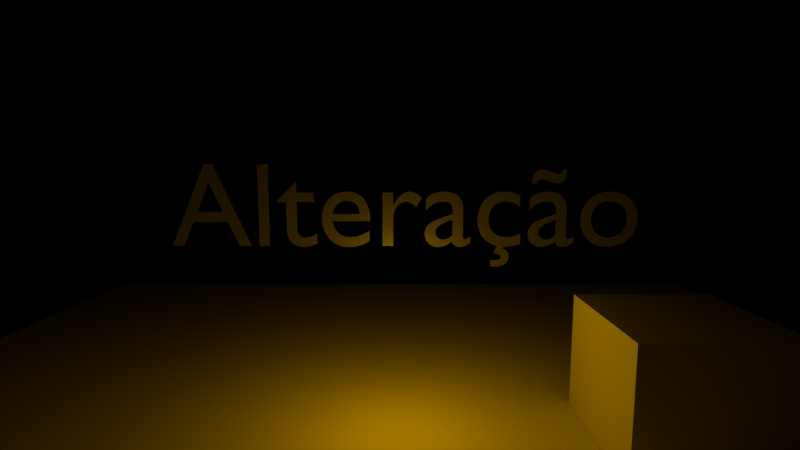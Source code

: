 # Source: particle_system.blend  (saved by Blender 2.79.7; exported with 4.5.12 LTS)
import bpy
from mathutils import Matrix  # noqa: F401  (used for matrix-valued properties, if any)

bpy.ops.wm.read_factory_settings(use_empty=True)
scene = bpy.context.scene
scene.name = 'Scene'

# ---- collections
col_collection_1 = bpy.data.collections.new('Collection 1'); scene.collection.children.link(col_collection_1)
col_collection_2 = bpy.data.collections.new('Collection 2'); scene.collection.children.link(col_collection_2)
col_collection_2.hide_render = True
col_collection_2.hide_viewport = True

# ---- materials (node trees are filled in below, after node groups)
mat_fire_particle = bpy.data.materials.new('fire particle')
mat_fire_particle.alpha_threshold = 0.0
mat_fire_particle.use_transparent_shadow = False
mat_fire_particle.diffuse_color = (1.0, 1.0, 1.0, 1.0)
mat_fire_particle.roughness = 0.5
mat_fire_particle.specular_intensity = 0.0

# ---- material node trees

# ---- world
world_world = bpy.data.worlds.new('World'); scene.world = world_world
world_world.color = (0.0, 0.0, 0.0)
world_world.use_sun_shadow = False
world_world.sun_shadow_jitter_overblur = 0.0

# ---- cameras
cam_camera = bpy.data.cameras.new('Camera')
cam_camera.clip_end = 100.0
cam_camera.lens = 20.0
cam_camera.sensor_width = 32.0
cam_camera.sensor_height = 18.0
cam_camera.display_size = 2.0
cam_camera.dof.focus_distance = 0.0
cam_camera.dof.aperture_fstop = 128.0
cam_camera.dof.aperture_blades = 6

# ---- lights
light_point_001 = bpy.data.lights.new('Point.001', 'POINT')
light_point_001.color = (1.0, 0.5, 0.0)
light_point_001.transmission_factor = 0.0
light_point_001.energy = 29.0
light_point_001.shadow_buffer_clip_start = 0.5
light_point_001.shadow_soft_size = 0.1
light_point_001.shadow_maximum_resolution = 0.006
light_point_001.use_absolute_resolution = True

# ---- meshes
me_cube = bpy.data.meshes.new('Cube')
me_cube.from_pydata([(-1.0, -1.0, -1.0), (-1.0, -1.0, 1.0), (-1.0, 1.0, -1.0), (-1.0, 1.0, 1.0), (1.0, -1.0, -1.0), (1.0, -1.0, 1.0), (1.0, 1.0, -1.0), (1.0, 1.0, 1.0)], [], [(0, 1, 3, 2), (2, 3, 7, 6), (6, 7, 5, 4), (4, 5, 1, 0), (2, 6, 4, 0), (7, 3, 1, 5)])
me_cube.use_remesh_preserve_volume = False
me_cube.use_remesh_preserve_attributes = False
me_cube.use_mirror_vertex_groups = False
me_cube.update()
me_plane_001 = bpy.data.meshes.new('Plane.001')
me_plane_001.from_pydata([(-1.0, -1.0, 0.0), (1.0, -1.0, 0.0), (-1.0, 1.0, 0.0), (1.0, 1.0, 0.0)], [], [(0, 1, 3, 2)])
me_plane_001.use_remesh_preserve_volume = False
me_plane_001.use_remesh_preserve_attributes = False
me_plane_001.use_mirror_vertex_groups = False
me_plane_001.update()
me_particle1 = bpy.data.meshes.new('particle1')
me_particle1.from_pydata([(0.0, -1.0, 1.0), (0.0, -1.0, -1.0), (0.0, 1.0, 1.0), (0.0, 1.0, -1.0)], [], [(0, 1, 3, 2)])
_uv = me_particle1.uv_layers.new(name='UVMap')
_uv.uv.foreach_set('vector', [9.998e-05, 0.9999, 9.998e-05, 9.998e-05, 0.9999, 9.998e-05, 0.9999, 0.9999])
me_particle1.materials.append(mat_fire_particle)
me_particle1.use_remesh_preserve_volume = False
me_particle1.use_remesh_preserve_attributes = False
me_particle1.use_mirror_vertex_groups = False
me_particle1.update()

# ---- curves / text
txt_text = bpy.data.curves.new('Text', 'FONT')
txt_text.dimensions = '2D'
txt_text.body = 'Alteração\n'
txt_text.use_path_clamp = True
txt_text.bevel_resolution = 0

# ---- objects
ob_text = bpy.data.objects.new('Text', txt_text)
ob_cube = bpy.data.objects.new('Cube', me_cube)
ob_point = bpy.data.objects.new('Point', light_point_001)
ob_plane = bpy.data.objects.new('Plane', me_plane_001)
ob_camera = bpy.data.objects.new('Camera', cam_camera)
ob_fire_spawner = bpy.data.objects.new('fire spawner', None)
ob_particle1 = bpy.data.objects.new('particle1', me_particle1)

# ---- transforms, parenting, visibility, modifiers, constraints
ob_text.location = (-1.916, 0.0, 1.274)
ob_text.rotation_euler = (1.571, -0.0, 0.0)
ob_text.lineart.crease_threshold = 0.0
ob_cube.location = (2.394, 0.0, 0.0)
ob_cube.scale = (0.6699, 0.6699, 0.6699)
ob_cube.lineart.crease_threshold = 0.0
ob_point.location = (0.0, 0.0, 0.8415)
ob_point.lineart.crease_threshold = 0.0
ob_plane.location = (0.0, 0.0, -0.4568)
ob_plane.scale = (5.526, 5.526, 5.526)
ob_plane.lineart.crease_threshold = 0.0
ob_camera.location = (-0.01212, -4.154, 1.994)
ob_camera.rotation_euler = (1.441, 3.588e-09, -0.002161)
ob_camera.scale = (1.0, 1.0, 1.0)
ob_camera.lineart.crease_threshold = 0.0
ob_fire_spawner.location = (0.0, 0.0, 0.2945)
ob_fire_spawner.scale = (0.3258, 0.3258, 0.3258)
ob_fire_spawner.lineart.crease_threshold = 0.0
ob_particle1.location = (0.0, 0.0, 0.0)
ob_particle1.color = (1.0, 0.3235, 0.0, 0.0)
ob_particle1.show_wire = True
ob_particle1.lineart.crease_threshold = 0.0

# ---- collection membership
col_collection_1.objects.link(ob_text)
col_collection_1.objects.link(ob_cube)
col_collection_1.objects.link(ob_point)
col_collection_1.objects.link(ob_plane)
col_collection_1.objects.link(ob_camera)
col_collection_1.objects.link(ob_fire_spawner)
col_collection_2.objects.link(ob_particle1)

# ---- scene / render settings (as saved in the file)
scene.camera = ob_camera
scene.frame_start = 1; scene.frame_end = 250; scene.frame_set(1)
scene.render.engine = 'BLENDER_EEVEE_NEXT'
scene.render.resolution_percentage = 50
scene.render.fps = 60
scene.render.dither_intensity = 0.0
scene.cycles.use_denoising = False
scene.cycles.samples = 128
scene.cycles.sampling_pattern = 'TABULATED_SOBOL'
scene.cycles.use_adaptive_sampling = False
scene.cycles.use_light_tree = False
scene.view_settings.view_transform = 'Standard'
bpy.context.view_layer.update()
